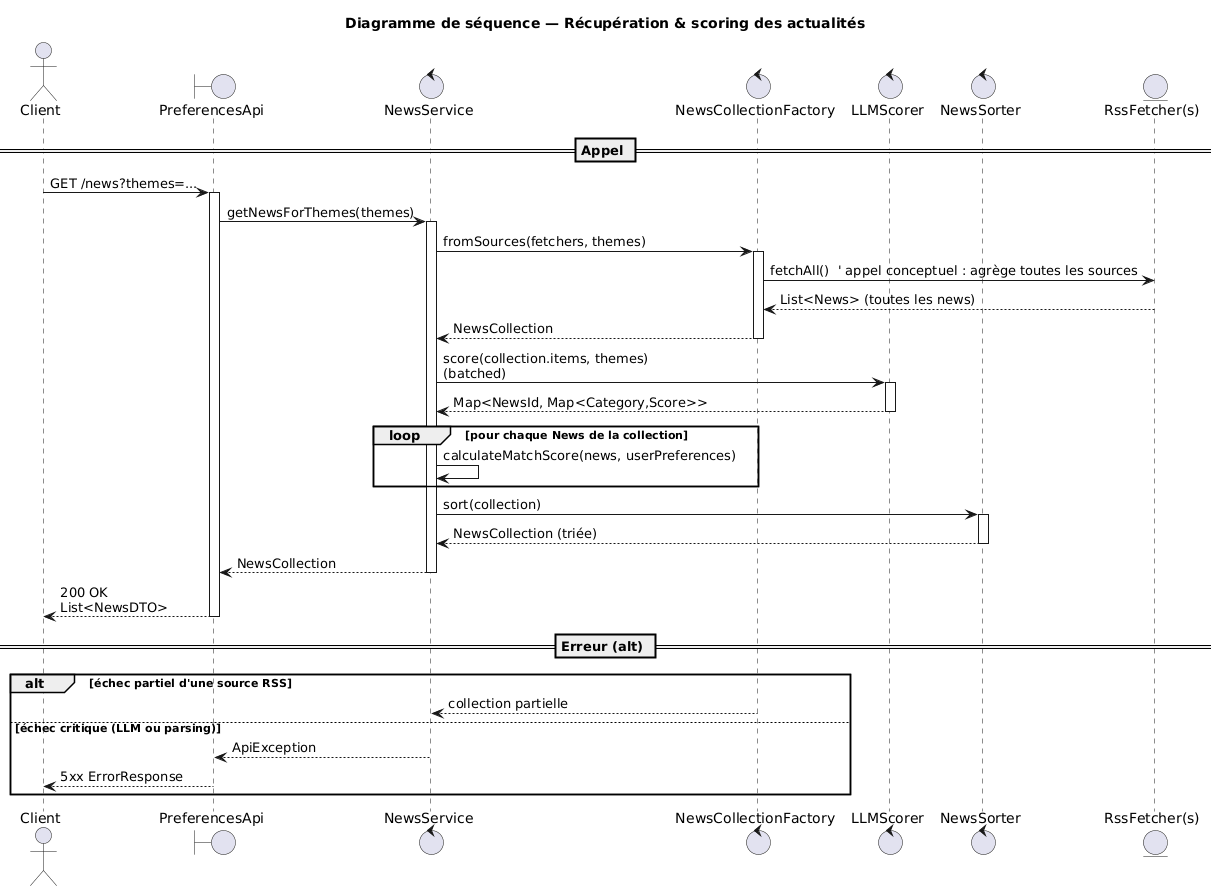

The diagram above was rendered by PlantUML. Its source (embedded in the PNG):
@startuml
title Diagramme de séquence — Récupération & scoring des actualités

actor Client
boundary "PreferencesApi" as API
control "NewsService" as Service
control "NewsCollectionFactory" as Factory
control "LLMScorer" as Scorer
control "NewsSorter" as Sorter
entity "RssFetcher(s)" as Fetchers

== Appel ==
Client -> API : GET /news?themes=...
activate API

API -> Service : getNewsForThemes(themes)
activate Service

' --- Récupération en un seul batch ---
Service -> Factory : fromSources(fetchers, themes)
activate Factory
Factory -> Fetchers : fetchAll()  ' appel conceptuel : agrège toutes les sources
Fetchers --> Factory : List<News> (toutes les news)
Factory --> Service : NewsCollection
deactivate Factory

' --- Scoring & matching ---
' Le LLM peut être appelé en batch (une fois) pour toutes les news,
' mais le "matching" utilisateur (calculateMatchScore) s'applique par news.
Service -> Scorer : score(collection.items, themes)\n(batched)
activate Scorer
Scorer --> Service : Map<NewsId, Map<Category,Score>>
deactivate Scorer

loop pour chaque News de la collection
  Service -> Service : calculateMatchScore(news, userPreferences)
end

Service -> Sorter : sort(collection)
activate Sorter
Sorter --> Service : NewsCollection (triée)
deactivate Sorter

Service --> API : NewsCollection
deactivate Service

API --> Client : 200 OK\nList<NewsDTO>
deactivate API

== Erreur (alt) ==
alt échec partiel d'une source RSS
  Factory --> Service : collection partielle
else échec critique (LLM ou parsing)
  Service --> API : ApiException
  API --> Client : 5xx ErrorResponse
end
@enduml